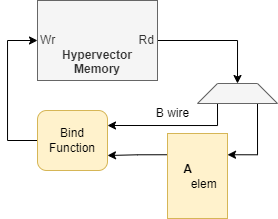

The diagram above was exported from draw.io. Its source (the exported page's mxGraphModel, read from the mxfile embedded in the PNG):
<mxGraphModel dx="819" dy="478" grid="1" gridSize="10" guides="1" tooltips="1" connect="1" arrows="1" fold="1" page="1" pageScale="1" pageWidth="850" pageHeight="1100" math="0" shadow="0">
  <root>
    <mxCell id="0" />
    <mxCell id="1" parent="0" />
    <mxCell id="HuDzA03zV6hxK3HbArgA-12" style="edgeStyle=orthogonalEdgeStyle;rounded=0;orthogonalLoop=1;jettySize=auto;html=1;exitX=1;exitY=0.5;exitDx=0;exitDy=0;entryX=0.5;entryY=0;entryDx=0;entryDy=0;startArrow=none;startFill=0;endArrow=classic;endFill=1;" parent="1" source="HuDzA03zV6hxK3HbArgA-1" target="HuDzA03zV6hxK3HbArgA-5" edge="1">
      <mxGeometry relative="1" as="geometry">
        <mxPoint x="650" y="493" as="targetPoint" />
      </mxGeometry>
    </mxCell>
    <mxCell id="HuDzA03zV6hxK3HbArgA-1" value="&lt;br&gt;&lt;br&gt;Wr&amp;nbsp; &amp;nbsp; &amp;nbsp; &amp;nbsp; &amp;nbsp; &amp;nbsp; &amp;nbsp; &amp;nbsp; &amp;nbsp; &amp;nbsp; &amp;nbsp; &amp;nbsp; &amp;nbsp;Rd&lt;br&gt;&lt;b&gt;Hypervector&lt;/b&gt;&lt;br&gt;&lt;b&gt;Memory&lt;/b&gt;" style="rounded=0;whiteSpace=wrap;html=1;fillColor=#f5f5f5;strokeColor=#666666;fontColor=#333333;" parent="1" vertex="1">
      <mxGeometry x="430" y="350" width="120" height="80" as="geometry" />
    </mxCell>
    <mxCell id="HuDzA03zV6hxK3HbArgA-23" style="edgeStyle=orthogonalEdgeStyle;rounded=0;orthogonalLoop=1;jettySize=auto;html=1;exitX=0;exitY=0.5;exitDx=0;exitDy=0;entryX=0;entryY=0.5;entryDx=0;entryDy=0;startArrow=none;startFill=0;endArrow=classic;endFill=1;" parent="1" source="HuDzA03zV6hxK3HbArgA-3" target="HuDzA03zV6hxK3HbArgA-1" edge="1">
      <mxGeometry relative="1" as="geometry">
        <Array as="points">
          <mxPoint x="400" y="490" />
          <mxPoint x="400" y="390" />
        </Array>
      </mxGeometry>
    </mxCell>
    <mxCell id="HuDzA03zV6hxK3HbArgA-3" value="Bind&lt;br&gt;Function" style="rounded=1;whiteSpace=wrap;html=1;fillColor=#fff2cc;strokeColor=#d6b656;" parent="1" vertex="1">
      <mxGeometry x="430" y="460" width="70" height="60" as="geometry" />
    </mxCell>
    <mxCell id="HuDzA03zV6hxK3HbArgA-20" style="edgeStyle=orthogonalEdgeStyle;rounded=0;orthogonalLoop=1;jettySize=auto;html=1;exitX=0.75;exitY=1;exitDx=0;exitDy=0;entryX=1;entryY=0.25;entryDx=0;entryDy=0;startArrow=none;startFill=0;endArrow=classic;endFill=1;" parent="1" source="HuDzA03zV6hxK3HbArgA-5" target="HuDzA03zV6hxK3HbArgA-16" edge="1">
      <mxGeometry relative="1" as="geometry" />
    </mxCell>
    <mxCell id="HuDzA03zV6hxK3HbArgA-22" style="edgeStyle=orthogonalEdgeStyle;rounded=0;orthogonalLoop=1;jettySize=auto;html=1;exitX=0.25;exitY=1;exitDx=0;exitDy=0;entryX=1;entryY=0.25;entryDx=0;entryDy=0;startArrow=none;startFill=0;endArrow=classic;endFill=1;" parent="1" source="HuDzA03zV6hxK3HbArgA-5" target="HuDzA03zV6hxK3HbArgA-3" edge="1">
      <mxGeometry relative="1" as="geometry" />
    </mxCell>
    <mxCell id="HuDzA03zV6hxK3HbArgA-5" value="" style="shape=trapezoid;perimeter=trapezoidPerimeter;whiteSpace=wrap;html=1;fixedSize=1;rotation=0;size=20;fillColor=#f5f5f5;strokeColor=#666666;fontColor=#333333;" parent="1" vertex="1">
      <mxGeometry x="590" y="433" width="80" height="20" as="geometry" />
    </mxCell>
    <mxCell id="HuDzA03zV6hxK3HbArgA-21" style="edgeStyle=orthogonalEdgeStyle;rounded=0;orthogonalLoop=1;jettySize=auto;html=1;exitX=0;exitY=0.25;exitDx=0;exitDy=0;entryX=1;entryY=0.75;entryDx=0;entryDy=0;startArrow=none;startFill=0;endArrow=classic;endFill=1;" parent="1" source="HuDzA03zV6hxK3HbArgA-16" target="HuDzA03zV6hxK3HbArgA-3" edge="1">
      <mxGeometry relative="1" as="geometry" />
    </mxCell>
    <mxCell id="HuDzA03zV6hxK3HbArgA-16" value="&lt;div style=&quot;text-align: left&quot;&gt;&lt;b&gt;&amp;nbsp; A&lt;/b&gt;&lt;/div&gt;&amp;nbsp; &amp;nbsp; elem" style="rounded=0;whiteSpace=wrap;html=1;fillColor=#fff2cc;strokeColor=#d6b656;" parent="1" vertex="1">
      <mxGeometry x="560" y="483" width="60" height="85" as="geometry" />
    </mxCell>
    <mxCell id="HuDzA03zV6hxK3HbArgA-24" value="B wire" style="text;html=1;align=center;verticalAlign=middle;resizable=0;points=[];autosize=1;" parent="1" vertex="1">
      <mxGeometry x="540" y="453" width="50" height="20" as="geometry" />
    </mxCell>
  </root>
</mxGraphModel>